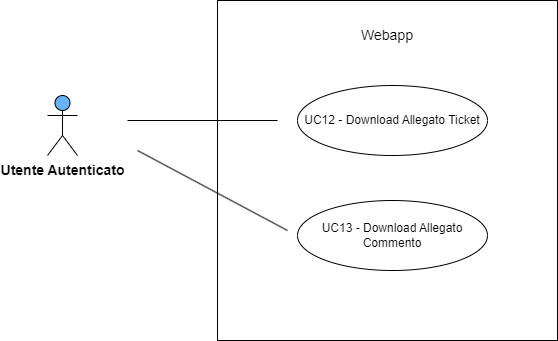

The diagram above was exported from draw.io. Its source (the exported page's mxGraphModel, read from the mxfile embedded in the PNG):
<mxGraphModel dx="1290" dy="534" grid="1" gridSize="10" guides="1" tooltips="1" connect="1" arrows="1" fold="1" page="1" pageScale="1" pageWidth="827" pageHeight="1169" math="0" shadow="0">
  <root>
    <mxCell id="0" />
    <mxCell id="1" parent="0" />
    <mxCell id="d1bRtwaczcd0upNqcUtg-4" value="" style="html=1;whiteSpace=wrap;" parent="1" vertex="1">
      <mxGeometry x="270" y="110" width="340" height="340" as="geometry" />
    </mxCell>
    <mxCell id="d1bRtwaczcd0upNqcUtg-5" value="&lt;span style=&quot;font-size: 14px;&quot;&gt;Webapp&lt;/span&gt;" style="text;html=1;strokeColor=none;fillColor=none;align=center;verticalAlign=middle;whiteSpace=wrap;rounded=0;" parent="1" vertex="1">
      <mxGeometry x="410" y="130" width="60" height="30" as="geometry" />
    </mxCell>
    <mxCell id="d1bRtwaczcd0upNqcUtg-6" value="UC12 - Download Allegato Ticket" style="ellipse;whiteSpace=wrap;html=1;" parent="1" vertex="1">
      <mxGeometry x="350" y="195" width="190" height="70" as="geometry" />
    </mxCell>
    <mxCell id="d1bRtwaczcd0upNqcUtg-7" value="" style="endArrow=none;html=1;rounded=0;" parent="1" edge="1">
      <mxGeometry width="50" height="50" relative="1" as="geometry">
        <mxPoint x="180" y="230" as="sourcePoint" />
        <mxPoint x="330" y="230" as="targetPoint" />
      </mxGeometry>
    </mxCell>
    <mxCell id="d1bRtwaczcd0upNqcUtg-9" value="&lt;b&gt;&lt;font style=&quot;font-size: 14px;&quot;&gt;Utente Autenticato&lt;/font&gt;&lt;/b&gt;" style="shape=umlActor;verticalLabelPosition=bottom;verticalAlign=top;html=1;outlineConnect=0;fillColor=#66B2FF;" parent="1" vertex="1">
      <mxGeometry x="100" y="205" width="30" height="60" as="geometry" />
    </mxCell>
    <mxCell id="6zhbIuUKs941Cz8O_Uqb-1" value="UC13 - Download Allegato Commento" style="ellipse;whiteSpace=wrap;html=1;" vertex="1" parent="1">
      <mxGeometry x="350" y="310" width="190" height="70" as="geometry" />
    </mxCell>
    <mxCell id="6zhbIuUKs941Cz8O_Uqb-2" value="" style="endArrow=none;html=1;rounded=0;" edge="1" parent="1">
      <mxGeometry width="50" height="50" relative="1" as="geometry">
        <mxPoint x="190" y="260" as="sourcePoint" />
        <mxPoint x="340" y="340" as="targetPoint" />
      </mxGeometry>
    </mxCell>
  </root>
</mxGraphModel>